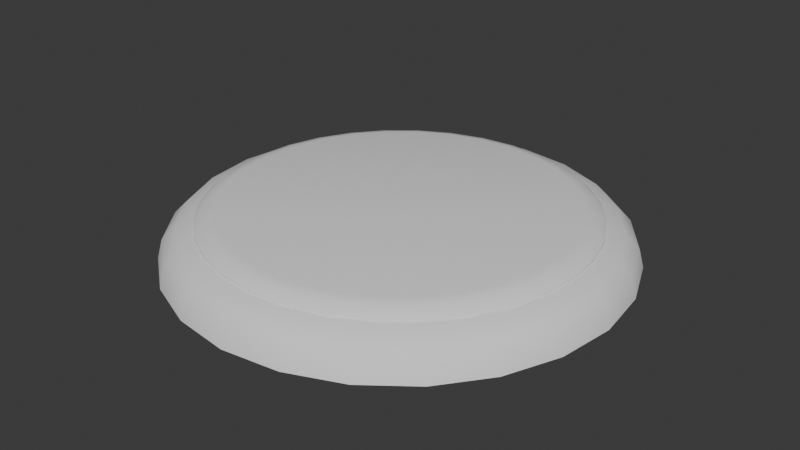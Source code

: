 # Source: Field.blend  (saved by Blender 5.0.118; exported with 4.5.12 LTS)
import bpy
from mathutils import Matrix  # noqa: F401  (used for matrix-valued properties, if any)

bpy.ops.wm.read_factory_settings(use_empty=True)
scene = bpy.context.scene
scene.name = 'Scene'

# ---- collections
col_collection = bpy.data.collections.new('Collection'); scene.collection.children.link(col_collection)

# ---- node groups
ng_smooth_by_angle = bpy.data.node_groups.new('Smooth by Angle', 'GeometryNodeTree')
_s = ng_smooth_by_angle.interface.new_socket(name='Mesh', in_out='OUTPUT', socket_type='NodeSocketGeometry')
_s = ng_smooth_by_angle.interface.new_socket(name='Mesh', in_out='INPUT', socket_type='NodeSocketGeometry')
_s = ng_smooth_by_angle.interface.new_socket(name='Angle', in_out='INPUT', socket_type='NodeSocketFloat')
_s.subtype = 'ANGLE'
_s.default_value = 0.5236
_s.min_value = 0.0
_s.max_value = 3.142
_s.description = 'Maximum face angle for smooth edges'
_s = ng_smooth_by_angle.interface.new_socket(name='Ignore Sharpness', in_out='INPUT', socket_type='NodeSocketBool')
_s.force_non_field = True
ng_smooth_by_angle.is_modifier = True
_N = ng_smooth_by_angle.nodes; _L = ng_smooth_by_angle.links
n0 = _N.new('GeometryNodeSetShadeSmooth'); n0.name = 'Set Shade Smooth'; n0.location = (120, -80)
n0.domain = 'EDGE'
n1 = _N.new('GeometryNodeSetShadeSmooth'); n1.name = 'Set Shade Smooth.001'; n1.location = (300, -80)
n2 = _N.new('NodeGroupOutput'); n2.name = 'Group Output'; n2.location = (480, -80)
n3 = _N.new('GeometryNodeInputMeshEdgeAngle'); n3.name = 'Edge Angle'; n3.location = (-440, -240)
n4 = _N.new('NodeGroupInput'); n4.name = 'Group Input'; n4.location = (-80, -80)
n5 = _N.new('GeometryNodeInputEdgeSmooth'); n5.name = 'Is Edge Smooth'; n5.location = (-260, -120)
n6 = _N.new('GeometryNodeInputShadeSmooth'); n6.name = 'Is Shade Smooth'; n6.location = (-440, -397)
n7 = _N.new('FunctionNodeCompare'); n7.name = 'Compare'; n7.location = (-260, -260)
n7.operation = 'LESS_EQUAL'
n7.inputs[6].default_value = (0.0, 0.0, 0.0, 0.0)
n7.inputs[7].default_value = (0.0, 0.0, 0.0, 0.0)
n8 = _N.new('FunctionNodeBooleanMath'); n8.name = 'Boolean Math.001'; n8.location = (-80, -260)
n9 = _N.new('NodeGroupInput'); n9.name = 'Group Input.001'; n9.location = (-440, -329)
n10 = _N.new('NodeGroupInput'); n10.name = 'Group Input.002'; n10.location = (-259, -189)
n11 = _N.new('FunctionNodeBooleanMath'); n11.name = 'Boolean Math'; n11.location = (-80, -149)
n11.operation = 'OR'
n12 = _N.new('FunctionNodeBooleanMath'); n12.name = 'Boolean Math.002'; n12.location = (-260, -380)
n12.operation = 'OR'
n13 = _N.new('NodeGroupInput'); n13.name = 'Group Input.003'; n13.location = (-440, -460)
_L.new(n3.outputs[0], n7.inputs[0])
_L.new(n1.outputs[0], n2.inputs[0])
_L.new(n9.outputs[1], n7.inputs[1])
_L.new(n7.outputs[0], n8.inputs[0])
_L.new(n4.outputs[0], n0.inputs[0])
_L.new(n0.outputs[0], n1.inputs[0])
_L.new(n8.outputs[0], n0.inputs[2])
_L.new(n10.outputs[2], n11.inputs[1])
_L.new(n5.outputs[0], n11.inputs[0])
_L.new(n11.outputs[0], n0.inputs[1])
_L.new(n13.outputs[2], n12.inputs[1])
_L.new(n6.outputs[0], n12.inputs[0])
_L.new(n12.outputs[0], n8.inputs[1])
n2.is_active_output = True

# ---- world
world_world = bpy.data.worlds.new('World'); scene.world = world_world
world_world.use_nodes = True; world_world.node_tree.nodes.clear()
_N = world_world.node_tree.nodes; _L = world_world.node_tree.links
n0 = _N.new('ShaderNodeOutputWorld'); n0.name = 'World Output'; n0.location = (200, 100)
n1 = _N.new('ShaderNodeBackground'); n1.name = 'Background'; n1.location = (-200, 100)
n1.inputs[0].default_value = (0.05088, 0.05088, 0.05088, 1.0)
_L.new(n1.outputs[0], n0.inputs[0])
n0.is_active_output = True
world_world.color = (0.05088, 0.05088, 0.05088)
world_world.sun_shadow_jitter_overblur = 0.0

# ---- meshes
me_cylinder = bpy.data.meshes.new('Cylinder')
me_cylinder.from_pydata([(0.8995, 0.0, 0.25), (0.8822, -0.1755, 0.25), (0.831, -0.3442, 0.25), (0.7479, -0.4997, 0.25), (0.636, -0.636, 0.25), (0.4997, -0.7479, 0.25), (0.3442, -0.831, 0.25), (0.1755, -0.8822, 0.25), (0.0, -0.8995, 0.25), (0.0, 0.0, 0.25), (1.0, 0.0, 0.0), (0.9808, -0.1951, 0.0), (0.9239, -0.3827, 0.0), (0.8315, -0.5556, 0.0), (0.7071, -0.7071, 0.0), (0.5556, -0.8315, 0.0), (0.3827, -0.9239, 0.0), (0.1951, -0.9808, 0.0), (0.0, -1.0, 0.0), (0.0, 0.0, 0.0), (0.5556, -0.8315, 0.2024), (0.7071, -0.7071, 0.2024), (0.9239, -0.3827, 0.2024), (0.9808, -0.1951, 0.2024), (0.0, -1.0, 0.2024), (0.3827, -0.9239, 0.2024), (0.8315, -0.5556, 0.2024), (1.0, 0.0, 0.2024), (0.1951, -0.9808, 0.2024), (0.6836, -0.6836, 0.2317), (0.9482, -0.1886, 0.2317), (0.0, -0.9668, 0.2317), (0.5371, -0.8038, 0.2317), (0.8932, -0.37, 0.2317), (0.37, -0.8932, 0.2317), (0.8038, -0.5371, 0.2317), (0.9668, 0.0, 0.2317), (0.1886, -0.9482, 0.2317)], [(9, 19)], [(1, 0, 9, 8, 7, 6, 5, 4, 3, 2), (11, 12, 13, 14, 15, 16, 17, 18, 19, 10), (21, 20, 15, 14), (23, 22, 12, 11), (20, 25, 16, 15), (22, 26, 13, 12), (25, 28, 17, 16), (26, 21, 14, 13), (27, 23, 11, 10), (28, 24, 18, 17), (37, 31, 24, 28), (36, 30, 23, 27), (35, 29, 21, 26), (34, 37, 28, 25), (33, 35, 26, 22), (32, 34, 25, 20), (30, 33, 22, 23), (29, 32, 20, 21), (4, 5, 32, 29), (1, 2, 33, 30), (5, 6, 34, 32), (2, 3, 35, 33), (6, 7, 37, 34), (3, 4, 29, 35), (0, 1, 30, 36), (7, 8, 31, 37)])
me_cylinder.polygons.foreach_set('use_smooth', [True] * 26)
_uv = me_cylinder.uv_layers.new(name='UVMap')
_uv.uv.foreach_set('vector', [0.0, 0.0, 0.0, 0.0, 0.0, 0.0, 0.0, 0.0, 0.0, 0.0, 0.0, 0.0, 0.0, 0.0, 0.0, 0.0, 0.0, 0.0, 0.0, 0.0, 0.0, 0.0, 0.0, 0.0, 0.0, 0.0, 0.0, 0.0, 0.0, 0.0, 0.0, 0.0, 0.0, 0.0, 0.0, 0.0, 0.0, 0.0, 0.0, 0.0, 0.0, 0.0, 0.0, 0.0, 0.0, 0.0, 0.0, 0.0, 0.0, 0.0, 0.0, 0.0, 0.0, 0.0, 0.0, 0.0, 0.0, 0.0, 0.0, 0.0, 0.0, 0.0, 0.0, 0.0, 0.0, 0.0, 0.0, 0.0, 0.0, 0.0, 0.0, 0.0, 0.0, 0.0, 0.0, 0.0, 0.0, 0.0, 0.0, 0.0, 0.0, 0.0, 0.0, 0.0, 0.0, 0.0, 0.0, 0.0, 0.0, 0.0, 0.0, 0.0, 0.0, 0.0, 0.0, 0.0, 0.0, 0.0, 0.0, 0.0, 0.0, 0.0, 0.0, 0.0, 0.0, 0.0, 0.0, 0.0, 0.0, 0.0, 0.0, 0.0, 0.0, 0.0, 0.0, 0.0, 0.0, 0.0, 0.0, 0.0, 0.0, 0.0, 0.0, 0.0, 0.0, 0.0, 0.0, 0.0, 0.0, 0.0, 0.0, 0.0, 0.0, 0.0, 0.0, 0.0, 0.0, 0.0, 0.0, 0.0, 0.0, 0.0, 0.0, 0.0, 0.0, 0.0, 0.0, 0.0, 0.0, 0.0, 0.0, 0.0, 0.0, 0.0, 0.0, 0.0, 0.0, 0.0, 0.0, 0.0, 0.0, 0.0, 0.0, 0.0, 0.0, 0.0, 0.0, 0.0, 0.0, 0.0, 0.0, 0.0, 0.0, 0.0, 0.0, 0.0, 0.0, 0.0, 0.0, 0.0, 0.0, 0.0, 0.0, 0.0, 0.0, 0.0, 0.0, 0.0, 0.0, 0.0, 0.0, 0.0, 0.0, 0.0, 0.0, 0.0, 0.0, 0.0, 0.0, 0.0, 0.0, 0.0, 0.0, 0.0, 0.0, 0.0, 0.0, 0.0, 0.0, 0.0, 0.0, 0.0, 0.0, 0.0, 0.0, 0.0, 0.0, 0.0, 0.0, 0.0, 0.0, 0.0, 0.0, 0.0, 0.0, 0.0, 0.0, 0.0, 0.0, 0.0, 0.0, 0.0])
me_cylinder.update()
me_torus_001 = bpy.data.meshes.new('Torus.001')
me_torus_001.from_pydata([(7.453e-08, 1.185, 0.0), (7.254e-08, 1.158, 0.09872), (6.708e-08, 1.086, 0.171), (5.963e-08, 0.9872, 0.1974), (-0.3066, 1.144, 0.0), (-0.2998, 1.119, 0.09872), (-0.2811, 1.049, 0.171), (-0.2555, 0.9536, 0.1974), (-0.5923, 1.026, 0.0), (-0.5791, 1.003, 0.09872), (-0.543, 0.9405, 0.171), (-0.4936, 0.855, 0.1974), (-0.8377, 0.8377, 0.0), (-0.819, 0.819, 0.09872), (-0.7679, 0.7679, 0.171), (-0.6981, 0.6981, 0.1974), (-1.026, 0.5923, 0.0), (-1.003, 0.5791, 0.09872), (-0.9405, 0.543, 0.171), (-0.855, 0.4936, 0.1974), (-1.144, 0.3066, 0.0), (-1.119, 0.2998, 0.09872), (-1.049, 0.2811, 0.171), (-0.9536, 0.2555, 0.1974), (-1.185, 4.707e-08, 0.0), (-1.158, 0.0, 0.09872), (-1.086, 7.061e-08, 0.171), (-0.9872, 4.707e-08, 0.1974)], [], [(0, 4, 5, 1), (1, 5, 6, 2), (2, 6, 7, 3), (6, 10, 11, 7), (4, 8, 9, 5), (5, 9, 10, 6), (9, 13, 14, 10), (10, 14, 15, 11), (8, 12, 13, 9), (13, 17, 18, 14), (14, 18, 19, 15), (12, 16, 17, 13), (18, 22, 23, 19), (16, 20, 21, 17), (17, 21, 22, 18), (21, 25, 26, 22), (22, 26, 27, 23), (20, 24, 25, 21)])
me_torus_001.polygons.foreach_set('use_smooth', [True] * 18)
_uv = me_torus_001.uv_layers.new(name='UVMap')
_uv.uv.foreach_set('vector', [0.0, 0.0, 0.0, 0.0, 0.0, 0.0, 0.0, 0.0, 0.0, 0.0, 0.0, 0.0, 0.0, 0.0, 0.0, 0.0, 0.0, 0.0, 0.0, 0.0, 0.0, 0.0, 0.0, 0.0, 0.0, 0.0, 0.0, 0.0, 0.0, 0.0, 0.0, 0.0, 0.0, 0.0, 0.0, 0.0, 0.0, 0.0, 0.0, 0.0, 0.0, 0.0, 0.0, 0.0, 0.0, 0.0, 0.0, 0.0, 0.0, 0.0, 0.0, 0.0, 0.0, 0.0, 0.0, 0.0, 0.0, 0.0, 0.0, 0.0, 0.0, 0.0, 0.0, 0.0, 0.0, 0.0, 0.0, 0.0, 0.0, 0.0, 0.0, 0.0, 0.0, 0.0, 0.0, 0.0, 0.0, 0.0, 0.0, 0.0, 0.0, 0.0, 0.0, 0.0, 0.0, 0.0, 0.0, 0.0, 0.0, 0.0, 0.0, 0.0, 0.0, 0.0, 0.0, 0.0, 0.0, 0.0, 0.0, 0.0, 0.0, 0.0, 0.0, 0.0, 0.0, 0.0, 0.0, 0.0, 0.0, 0.0, 0.0, 0.0, 0.0, 0.0, 0.0, 0.0, 0.0, 0.0, 0.0, 0.0, 0.0, 0.0, 0.0, 0.0, 0.0, 0.0, 0.0, 0.0, 0.0, 0.0, 0.0, 0.0, 0.0, 0.0, 0.0, 0.0, 0.0, 0.0, 0.0, 0.0, 0.0, 0.0, 0.0, 0.0])
me_torus_001.update()

# ---- objects
ob_cylinder = bpy.data.objects.new('Cylinder', me_cylinder)
ob_frame = bpy.data.objects.new('Frame', me_torus_001)

# ---- transforms, parenting, visibility, modifiers, constraints
ob_cylinder.location = (0.0, 0.0, 0.0)
_m = ob_cylinder.modifiers.new('Mirror', 'MIRROR')
_m.use_axis = (True, True, False)
_m = ob_cylinder.modifiers.new('Smooth by Angle', 'NODES')
_m.node_group = ng_smooth_by_angle
_m.use_pin_to_last = True
_m.show_group_selector = False
ob_frame.location = (0.0, 0.0, 0.0)
_m = ob_frame.modifiers.new('Mirror', 'MIRROR')
_m.use_axis = (True, True, False)
_m = ob_frame.modifiers.new('Smooth by Angle', 'NODES')
_m.node_group = ng_smooth_by_angle
_gi = [s.identifier for s in ng_smooth_by_angle.interface.items_tree if s.item_type == 'SOCKET' and s.in_out == 'INPUT']
_m[_gi[1]] = 0.6981  # Angle
_m.use_pin_to_last = True
_m.show_group_selector = False

# ---- collection membership
col_collection.objects.link(ob_cylinder)
col_collection.objects.link(ob_frame)

# ---- scene / render settings (as saved in the file)
scene.frame_start = 1; scene.frame_end = 250; scene.frame_set(1)
scene.render.engine = 'BLENDER_EEVEE_NEXT'
scene.render.bake_bias = 0.0
scene.render.bake_samples = 0
scene.cycles.sampling_pattern = 'TABULATED_SOBOL'
scene.eevee.use_volume_custom_range = False
bpy.context.view_layer.update()

# ---- added for rendering (the .blend has no active camera and no usable light): camera, sun
cam_auto = bpy.data.cameras.new('AutoCamera')
cam_auto.lens = 50.0
cam_auto.sensor_width = 36.0
cam_auto.clip_end = 1000.0
ob_auto_camera = bpy.data.objects.new('AutoCamera', cam_auto)
scene.collection.objects.link(ob_auto_camera)
ob_auto_camera.location = (3.1088, -3.73056, 2.61204)
ob_auto_camera.rotation_euler = (1.09748, -7.21219e-08, 0.694738)
scene.camera = ob_auto_camera
light_auto_sun = bpy.data.lights.new('AutoSun', 'SUN')
light_auto_sun.energy = 3.0
light_auto_sun.angle = 0.0523599
ob_auto_sun = bpy.data.objects.new('AutoSun', light_auto_sun)
scene.collection.objects.link(ob_auto_sun)
ob_auto_sun.rotation_euler = (0.872665, 0.174533, 0.523599)
bpy.context.view_layer.update()

